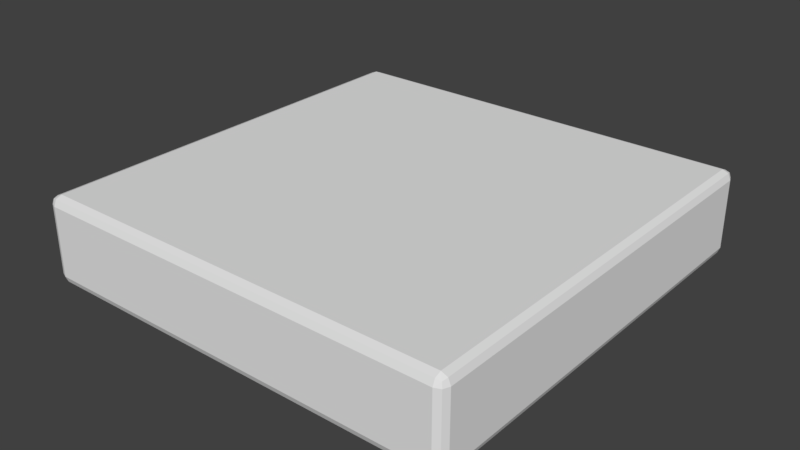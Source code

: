 # Source: BuildNode.blend  (saved by Blender 2.78.0; exported with 4.5.12 LTS)
import bpy
from mathutils import Matrix  # noqa: F401  (used for matrix-valued properties, if any)

bpy.ops.wm.read_factory_settings(use_empty=True)
scene = bpy.context.scene
scene.name = 'Scene'

# ---- collections
col_collection_1 = bpy.data.collections.new('Collection 1'); scene.collection.children.link(col_collection_1)

# ---- materials (node trees are filled in below, after node groups)
mat_material = bpy.data.materials.new('Material')
mat_material.alpha_threshold = 0.0
mat_material.roughness = 0.5
mat_material.line_color = (0.0, 0.0, 0.0, 1.0)

# ---- material node trees

# ---- world
world_world = bpy.data.worlds.new('World'); scene.world = world_world
world_world.color = (0.05088, 0.05088, 0.05088)
world_world.use_sun_shadow = False
world_world.sun_shadow_jitter_overblur = 0.0
world_world.cycles.sampling_method = 'MANUAL'

# ---- meshes
me_cube = bpy.data.meshes.new('Cube')
me_cube.from_pydata([(1.0, 0.96, -0.16), (0.96, 0.96, -0.2), (0.96, 1.0, -0.16), (0.9883, 0.96, -0.1883), (0.9831, 0.9831, -0.1831), (0.96, 0.9883, -0.1883), (0.9883, 0.9883, -0.16), (1.0, -0.96, -0.16), (0.96, -1.0, -0.16), (0.96, -0.96, -0.2), (0.9883, -0.9883, -0.16), (0.9831, -0.9831, -0.1831), (0.96, -0.9883, -0.1883), (0.9883, -0.96, -0.1883), (-0.96, -1.0, -0.16), (-1.0, -0.96, -0.16), (-0.96, -0.96, -0.2), (-0.9883, -0.9883, -0.16), (-0.9831, -0.9831, -0.1831), (-0.9883, -0.96, -0.1883), (-0.96, -0.9883, -0.1883), (-0.96, 1.0, -0.16), (-0.96, 0.96, -0.2), (-1.0, 0.96, -0.16), (-0.96, 0.9883, -0.1883), (-0.9831, 0.9831, -0.1831), (-0.9883, 0.96, -0.1883), (-0.9883, 0.9883, -0.16), (0.96, 1.0, 0.16), (0.96, 0.96, 0.2), (1.0, 0.96, 0.16), (0.96, 0.9883, 0.1883), (0.9831, 0.9831, 0.1831), (0.9883, 0.96, 0.1883), (0.9883, 0.9883, 0.16), (0.96, -1.0, 0.16), (1.0, -0.96, 0.16), (0.96, -0.96, 0.2), (0.9883, -0.9883, 0.16), (0.9831, -0.9831, 0.1831), (0.9883, -0.96, 0.1883), (0.96, -0.9883, 0.1883), (-1.0, -0.96, 0.16), (-0.96, -1.0, 0.16), (-0.96, -0.96, 0.2), (-0.9883, -0.9883, 0.16), (-0.9831, -0.9831, 0.1831), (-0.96, -0.9883, 0.1883), (-0.9883, -0.96, 0.1883), (-1.0, 0.96, 0.16), (-0.96, 0.96, 0.2), (-0.96, 1.0, 0.16), (-0.9883, 0.96, 0.1883), (-0.9831, 0.9831, 0.1831), (-0.96, 0.9883, 0.1883), (-0.9883, 0.9883, 0.16)], [], [(28, 2, 21, 51), (8, 35, 43, 14), (15, 42, 49, 23), (29, 50, 44, 37), (0, 30, 36, 7), (0, 3, 4, 6), (1, 5, 4, 3), (2, 6, 4, 5), (7, 10, 11, 13), (8, 12, 11, 10), (9, 13, 11, 12), (14, 17, 18, 20), (15, 19, 18, 17), (16, 20, 18, 19), (21, 24, 25, 27), (22, 26, 25, 24), (23, 27, 25, 26), (28, 31, 32, 34), (29, 33, 32, 31), (30, 34, 32, 33), (35, 38, 39, 41), (36, 40, 39, 38), (37, 41, 39, 40), (42, 45, 46, 48), (43, 47, 46, 45), (44, 48, 46, 47), (49, 52, 53, 55), (50, 54, 53, 52), (51, 55, 53, 54), (0, 7, 13, 3), (3, 13, 9, 1), (1, 22, 24, 5), (5, 24, 21, 2), (2, 28, 34, 6), (6, 34, 30, 0), (8, 14, 20, 12), (12, 20, 16, 9), (7, 36, 38, 10), (10, 38, 35, 8), (15, 23, 26, 19), (19, 26, 22, 16), (14, 43, 45, 17), (17, 45, 42, 15), (23, 49, 55, 27), (27, 55, 51, 21), (29, 37, 40, 33), (33, 40, 36, 30), (28, 51, 54, 31), (31, 54, 50, 29), (37, 44, 47, 41), (41, 47, 43, 35), (44, 50, 52, 48), (48, 52, 49, 42), (1, 9, 16, 22)])
me_cube.materials.append(mat_material)
me_cube.use_remesh_preserve_volume = False
me_cube.use_remesh_preserve_attributes = False
me_cube.use_mirror_vertex_groups = False
me_cube.update()

# ---- objects
ob_buildnode = bpy.data.objects.new('BuildNode', me_cube)

# ---- transforms, parenting, visibility, modifiers, constraints
ob_buildnode.location = (0.0, 0.0, 0.0)
ob_buildnode.lock_rotations_4d = False
ob_buildnode.empty_display_type = 'ARROWS'
ob_buildnode.lineart.crease_threshold = 0.0

# ---- collection membership
col_collection_1.objects.link(ob_buildnode)

# ---- scene / render settings (as saved in the file)
scene.frame_start = 1; scene.frame_end = 250; scene.frame_set(1)
scene.render.engine = 'CYCLES'
scene.render.dither_intensity = 0.0
scene.cycles.use_denoising = False
scene.cycles.samples = 1000
scene.cycles.sampling_pattern = 'TABULATED_SOBOL'
scene.cycles.light_sampling_threshold = 0.0
scene.cycles.use_adaptive_sampling = False
scene.cycles.use_light_tree = False
scene.cycles.blur_glossy = 0.0
scene.cycles.sample_clamp_indirect = 0.0
scene.view_settings.view_transform = 'Standard'
bpy.context.view_layer.update()

# ---- added for rendering (the .blend has no active camera and no usable light): camera, sun
cam_auto = bpy.data.cameras.new('AutoCamera')
cam_auto.lens = 50.0
cam_auto.sensor_width = 36.0
cam_auto.clip_end = 1000.0
ob_auto_camera = bpy.data.objects.new('AutoCamera', cam_auto)
scene.collection.objects.link(ob_auto_camera)
ob_auto_camera.location = (2.64297, -3.17157, 2.11438)
ob_auto_camera.rotation_euler = (1.09748, -7.21219e-08, 0.694738)
scene.camera = ob_auto_camera
light_auto_sun = bpy.data.lights.new('AutoSun', 'SUN')
light_auto_sun.energy = 3.0
light_auto_sun.angle = 0.0523599
ob_auto_sun = bpy.data.objects.new('AutoSun', light_auto_sun)
scene.collection.objects.link(ob_auto_sun)
ob_auto_sun.rotation_euler = (0.872665, 0.174533, 0.523599)
bpy.context.view_layer.update()
